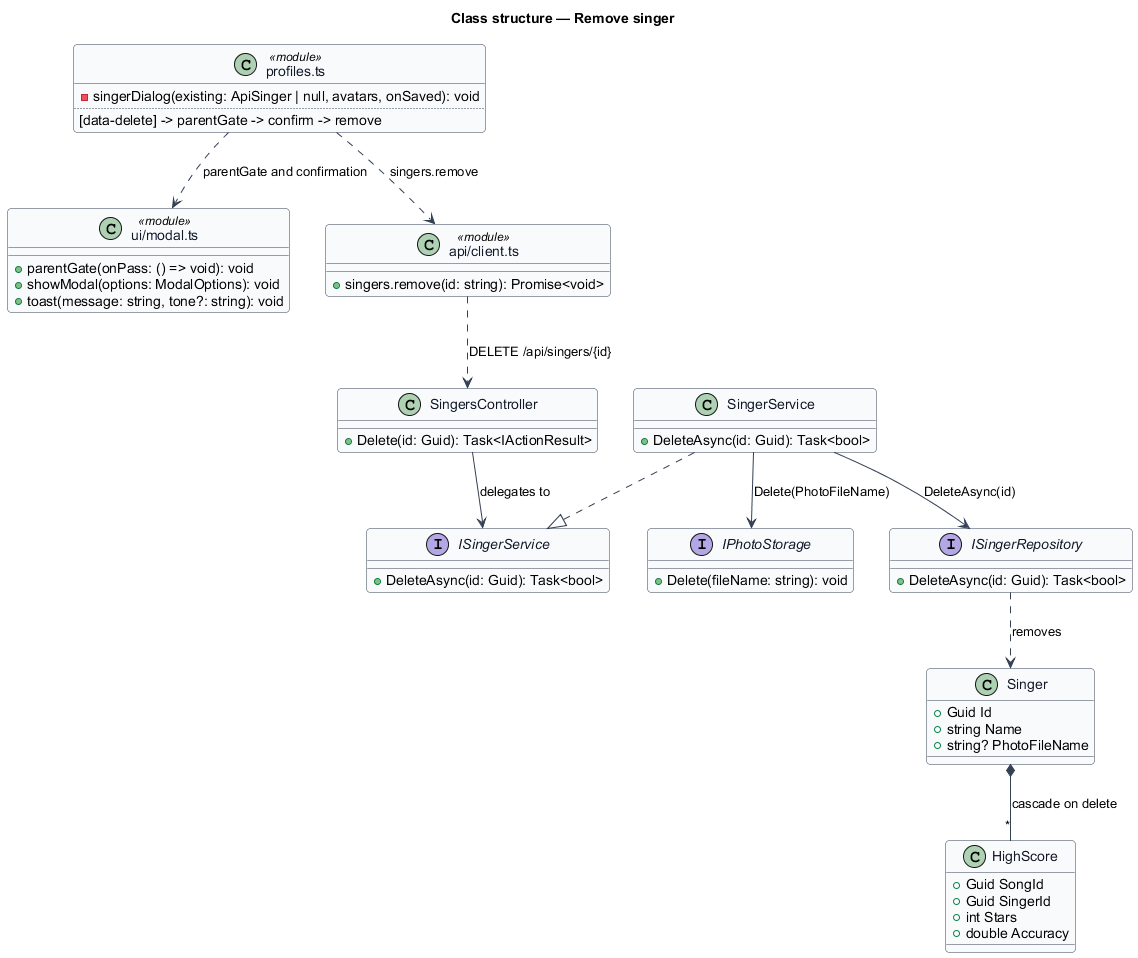

The diagram above was rendered by PlantUML. Its source (embedded in the PNG):
@startuml
' --- shared skin header ---
skinparam backgroundColor #FFFFFF
skinparam shadowing false
skinparam roundcorner 8
skinparam defaultFontName Arial
skinparam ArrowColor #344054
skinparam class {
  BorderColor #344054
  FontColor #101828
  BackgroundColor #F9FAFB
}
' --------------------------
title Class structure — Remove singer

class "ui/modal.ts" as Modal <<module>> {
  +parentGate(onPass: () => void): void
  +showModal(options: ModalOptions): void
  +toast(message: string, tone?: string): void
}

class "profiles.ts" as Picker <<module>> {
  -singerDialog(existing: ApiSinger | null, avatars, onSaved): void
  ..
  [data-delete] -> parentGate -> confirm -> remove
}

class "api/client.ts" as ApiClient <<module>> {
  +singers.remove(id: string): Promise<void>
}

class SingersController {
  +Delete(id: Guid): Task<IActionResult>
}

interface ISingerService {
  +DeleteAsync(id: Guid): Task<bool>
}

class SingerService {
  +DeleteAsync(id: Guid): Task<bool>
}

interface IPhotoStorage {
  +Delete(fileName: string): void
}

interface ISingerRepository {
  +DeleteAsync(id: Guid): Task<bool>
}

class Singer {
  +Guid Id
  +string Name
  +string? PhotoFileName
}

class HighScore {
  +Guid SongId
  +Guid SingerId
  +int Stars
  +double Accuracy
}

Picker ..> Modal : parentGate and confirmation
Picker ..> ApiClient : singers.remove
ApiClient ..> SingersController : DELETE /api/singers/{id}
SingersController --> ISingerService : delegates to
SingerService ..|> ISingerService
SingerService --> IPhotoStorage : Delete(PhotoFileName)
SingerService --> ISingerRepository : DeleteAsync(id)
ISingerRepository ..> Singer : removes
Singer *-- "*" HighScore : cascade on delete
@enduml